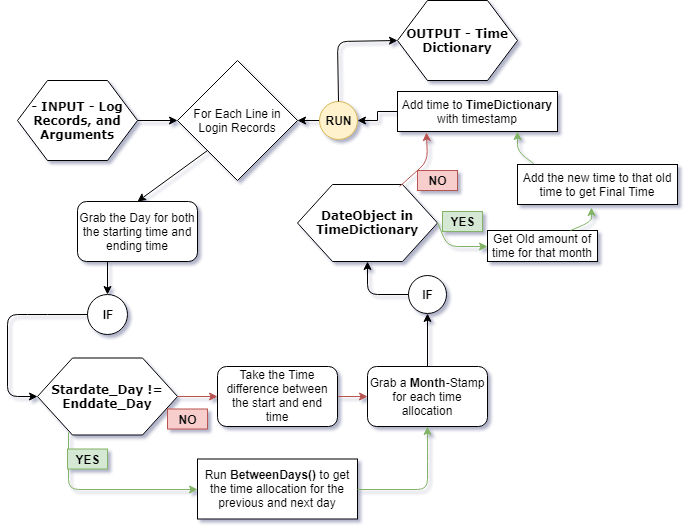

The diagram above was exported from draw.io. Its source (the exported page's mxGraphModel, read from the mxfile embedded in the PNG):
<mxGraphModel dx="1010" dy="510" grid="1" gridSize="10" guides="1" tooltips="1" connect="1" arrows="1" fold="1" page="1" pageScale="1" pageWidth="1100" pageHeight="850" background="#ffffff" math="0" shadow="0">
  <root>
    <mxCell id="0" />
    <mxCell id="1" parent="0" />
    <mxCell id="17ea667e15c223fc-1" value="- INPUT - Log Records, and Arguments&lt;br&gt;" style="shape=hexagon;perimeter=hexagonPerimeter;whiteSpace=wrap;html=1;rounded=0;shadow=0;labelBackgroundColor=none;strokeColor=#000000;strokeWidth=1;fillColor=#ffffff;fontFamily=Verdana;fontSize=12;fontColor=#000000;align=center;fontStyle=1" parent="1" vertex="1">
      <mxGeometry x="30" y="89" width="120" height="80" as="geometry" />
    </mxCell>
    <mxCell id="_BRbhqo3mPHj5snfFBLH-45" value="For Each Line in Login Records" style="rhombus;whiteSpace=wrap;html=1;" vertex="1" parent="1">
      <mxGeometry x="190" y="69" width="120" height="120" as="geometry" />
    </mxCell>
    <mxCell id="_BRbhqo3mPHj5snfFBLH-46" value="" style="endArrow=classic;html=1;exitX=1;exitY=0.5;exitDx=0;exitDy=0;entryX=0;entryY=0.5;entryDx=0;entryDy=0;" edge="1" parent="1" source="17ea667e15c223fc-1" target="_BRbhqo3mPHj5snfFBLH-45">
      <mxGeometry width="50" height="50" relative="1" as="geometry">
        <mxPoint x="200" y="210" as="sourcePoint" />
        <mxPoint x="250" y="160" as="targetPoint" />
      </mxGeometry>
    </mxCell>
    <mxCell id="_BRbhqo3mPHj5snfFBLH-47" value="" style="endArrow=classic;html=1;exitX=0;exitY=1;exitDx=0;exitDy=0;entryX=0.5;entryY=0;entryDx=0;entryDy=0;" edge="1" parent="1" source="_BRbhqo3mPHj5snfFBLH-45" target="_BRbhqo3mPHj5snfFBLH-48">
      <mxGeometry width="50" height="50" relative="1" as="geometry">
        <mxPoint x="200" y="270" as="sourcePoint" />
        <mxPoint x="160" y="210" as="targetPoint" />
      </mxGeometry>
    </mxCell>
    <mxCell id="_BRbhqo3mPHj5snfFBLH-48" value="&lt;span style=&quot;font-weight: normal&quot;&gt;Grab the Day for both the starting time and ending time&lt;/span&gt;" style="rounded=1;whiteSpace=wrap;html=1;fontStyle=1" vertex="1" parent="1">
      <mxGeometry x="90" y="210" width="120" height="60" as="geometry" />
    </mxCell>
    <mxCell id="_BRbhqo3mPHj5snfFBLH-49" value="&lt;b&gt;IF&lt;br&gt;&lt;/b&gt;" style="ellipse;whiteSpace=wrap;html=1;aspect=fixed;" vertex="1" parent="1">
      <mxGeometry x="100" y="302.5" width="40" height="40" as="geometry" />
    </mxCell>
    <mxCell id="_BRbhqo3mPHj5snfFBLH-52" value="Stardate_Day != Enddate_Day&lt;br&gt;" style="shape=hexagon;perimeter=hexagonPerimeter;whiteSpace=wrap;html=1;rounded=0;shadow=0;labelBackgroundColor=none;strokeColor=#000000;strokeWidth=1;fillColor=#ffffff;fontFamily=Verdana;fontSize=12;fontColor=#000000;align=center;fontStyle=1" vertex="1" parent="1">
      <mxGeometry x="50" y="366.5" width="140" height="77" as="geometry" />
    </mxCell>
    <mxCell id="_BRbhqo3mPHj5snfFBLH-53" value="" style="endArrow=classic;html=1;exitX=0;exitY=0.5;exitDx=0;exitDy=0;entryX=0;entryY=0.5;entryDx=0;entryDy=0;" edge="1" parent="1" source="_BRbhqo3mPHj5snfFBLH-49" target="_BRbhqo3mPHj5snfFBLH-52">
      <mxGeometry width="50" height="50" relative="1" as="geometry">
        <mxPoint x="40" y="400" as="sourcePoint" />
        <mxPoint x="90" y="350" as="targetPoint" />
        <Array as="points">
          <mxPoint x="50" y="323" />
          <mxPoint x="20" y="323" />
          <mxPoint x="20" y="405" />
        </Array>
      </mxGeometry>
    </mxCell>
    <mxCell id="_BRbhqo3mPHj5snfFBLH-54" value="" style="endArrow=classic;html=1;exitX=0.25;exitY=1;exitDx=0;exitDy=0;entryX=0.5;entryY=0;entryDx=0;entryDy=0;" edge="1" parent="1" source="_BRbhqo3mPHj5snfFBLH-48" target="_BRbhqo3mPHj5snfFBLH-49">
      <mxGeometry width="50" height="50" relative="1" as="geometry">
        <mxPoint x="150" y="340" as="sourcePoint" />
        <mxPoint x="200" y="290" as="targetPoint" />
      </mxGeometry>
    </mxCell>
    <mxCell id="_BRbhqo3mPHj5snfFBLH-55" value="" style="endArrow=classic;html=1;exitX=0.223;exitY=0.97;exitDx=0;exitDy=0;exitPerimeter=0;entryX=0;entryY=0.5;entryDx=0;entryDy=0;fillColor=#d5e8d4;strokeColor=#82b366;" edge="1" parent="1" source="_BRbhqo3mPHj5snfFBLH-52" target="_BRbhqo3mPHj5snfFBLH-64">
      <mxGeometry width="50" height="50" relative="1" as="geometry">
        <mxPoint x="10" y="590" as="sourcePoint" />
        <mxPoint x="60" y="490" as="targetPoint" />
        <Array as="points">
          <mxPoint x="81" y="498" />
        </Array>
      </mxGeometry>
    </mxCell>
    <mxCell id="_BRbhqo3mPHj5snfFBLH-57" value="&lt;b&gt;YES&lt;/b&gt;" style="text;html=1;strokeColor=#82b366;fillColor=#d5e8d4;align=center;verticalAlign=middle;whiteSpace=wrap;rounded=0;" vertex="1" parent="1">
      <mxGeometry x="80" y="457.5" width="40" height="20" as="geometry" />
    </mxCell>
    <mxCell id="_BRbhqo3mPHj5snfFBLH-59" value="&lt;b&gt;NO&lt;/b&gt;" style="text;html=1;strokeColor=#b85450;fillColor=#f8cecc;align=center;verticalAlign=middle;whiteSpace=wrap;rounded=0;" vertex="1" parent="1">
      <mxGeometry x="180" y="417.5" width="40" height="20" as="geometry" />
    </mxCell>
    <mxCell id="_BRbhqo3mPHj5snfFBLH-60" value="" style="endArrow=classic;html=1;exitX=1;exitY=0.5;exitDx=0;exitDy=0;entryX=0;entryY=0.5;entryDx=0;entryDy=0;fillColor=#f8cecc;strokeColor=#b85450;" edge="1" parent="1" source="_BRbhqo3mPHj5snfFBLH-52" target="_BRbhqo3mPHj5snfFBLH-61">
      <mxGeometry width="50" height="50" relative="1" as="geometry">
        <mxPoint x="200" y="410" as="sourcePoint" />
        <mxPoint x="230" y="405" as="targetPoint" />
      </mxGeometry>
    </mxCell>
    <mxCell id="_BRbhqo3mPHj5snfFBLH-63" value="" style="edgeStyle=orthogonalEdgeStyle;rounded=0;orthogonalLoop=1;jettySize=auto;html=1;fillColor=#f8cecc;strokeColor=#b85450;" edge="1" parent="1" source="_BRbhqo3mPHj5snfFBLH-61" target="_BRbhqo3mPHj5snfFBLH-62">
      <mxGeometry relative="1" as="geometry" />
    </mxCell>
    <mxCell id="_BRbhqo3mPHj5snfFBLH-61" value="&lt;span style=&quot;font-weight: normal&quot;&gt;Take the Time difference between the start and end time&lt;/span&gt;" style="rounded=1;whiteSpace=wrap;html=1;fontStyle=1" vertex="1" parent="1">
      <mxGeometry x="230" y="375" width="120" height="60" as="geometry" />
    </mxCell>
    <mxCell id="_BRbhqo3mPHj5snfFBLH-62" value="&lt;span style=&quot;font-weight: normal&quot;&gt;Grab a &lt;/span&gt;Month&lt;span style=&quot;font-weight: normal&quot;&gt;-Stamp for each time allocation&lt;/span&gt;" style="rounded=1;whiteSpace=wrap;html=1;fontStyle=1" vertex="1" parent="1">
      <mxGeometry x="380" y="375" width="120" height="60" as="geometry" />
    </mxCell>
    <mxCell id="_BRbhqo3mPHj5snfFBLH-64" value="Run &lt;b&gt;BetweenDays()&lt;/b&gt;&amp;nbsp;to get the time allocation for the previous and next day" style="rounded=0;whiteSpace=wrap;html=1;" vertex="1" parent="1">
      <mxGeometry x="210" y="467.5" width="160" height="60" as="geometry" />
    </mxCell>
    <mxCell id="_BRbhqo3mPHj5snfFBLH-68" value="" style="endArrow=classic;html=1;exitX=1;exitY=0.5;exitDx=0;exitDy=0;fillColor=#d5e8d4;strokeColor=#82b366;entryX=0.5;entryY=1;entryDx=0;entryDy=0;" edge="1" parent="1" source="_BRbhqo3mPHj5snfFBLH-64" target="_BRbhqo3mPHj5snfFBLH-62">
      <mxGeometry width="50" height="50" relative="1" as="geometry">
        <mxPoint x="420" y="540" as="sourcePoint" />
        <mxPoint x="520" y="330" as="targetPoint" />
        <Array as="points">
          <mxPoint x="440" y="498" />
          <mxPoint x="440" y="460" />
        </Array>
      </mxGeometry>
    </mxCell>
    <mxCell id="_BRbhqo3mPHj5snfFBLH-71" value="&lt;b&gt;IF&lt;br&gt;&lt;/b&gt;" style="ellipse;whiteSpace=wrap;html=1;aspect=fixed;" vertex="1" parent="1">
      <mxGeometry x="421" y="283.5" width="38" height="38" as="geometry" />
    </mxCell>
    <mxCell id="_BRbhqo3mPHj5snfFBLH-73" value="" style="endArrow=classic;html=1;exitX=0.5;exitY=0;exitDx=0;exitDy=0;entryX=0.5;entryY=1;entryDx=0;entryDy=0;" edge="1" parent="1" source="_BRbhqo3mPHj5snfFBLH-62" target="_BRbhqo3mPHj5snfFBLH-71">
      <mxGeometry width="50" height="50" relative="1" as="geometry">
        <mxPoint x="490" y="370" as="sourcePoint" />
        <mxPoint x="540" y="320" as="targetPoint" />
      </mxGeometry>
    </mxCell>
    <mxCell id="_BRbhqo3mPHj5snfFBLH-74" value="DateObject in TimeDictionary" style="shape=hexagon;perimeter=hexagonPerimeter;whiteSpace=wrap;html=1;rounded=0;shadow=0;labelBackgroundColor=none;strokeColor=#000000;strokeWidth=1;fillColor=#ffffff;fontFamily=Verdana;fontSize=12;fontColor=#000000;align=center;fontStyle=1" vertex="1" parent="1">
      <mxGeometry x="310" y="193" width="140" height="77" as="geometry" />
    </mxCell>
    <mxCell id="_BRbhqo3mPHj5snfFBLH-76" value="" style="endArrow=classic;html=1;exitX=0;exitY=0.5;exitDx=0;exitDy=0;entryX=0.5;entryY=1;entryDx=0;entryDy=0;" edge="1" parent="1" source="_BRbhqo3mPHj5snfFBLH-71" target="_BRbhqo3mPHj5snfFBLH-74">
      <mxGeometry width="50" height="50" relative="1" as="geometry">
        <mxPoint x="450" y="385" as="sourcePoint" />
        <mxPoint x="450" y="332" as="targetPoint" />
        <Array as="points">
          <mxPoint x="380" y="303" />
        </Array>
      </mxGeometry>
    </mxCell>
    <mxCell id="_BRbhqo3mPHj5snfFBLH-77" value="" style="endArrow=classic;html=1;exitX=1;exitY=0.5;exitDx=0;exitDy=0;fillColor=#d5e8d4;strokeColor=#82b366;entryX=0;entryY=0.5;entryDx=0;entryDy=0;" edge="1" parent="1" source="_BRbhqo3mPHj5snfFBLH-74" target="_BRbhqo3mPHj5snfFBLH-81">
      <mxGeometry width="50" height="50" relative="1" as="geometry">
        <mxPoint x="490" y="240" as="sourcePoint" />
        <mxPoint x="510" y="231" as="targetPoint" />
        <Array as="points">
          <mxPoint x="460" y="255" />
        </Array>
      </mxGeometry>
    </mxCell>
    <mxCell id="_BRbhqo3mPHj5snfFBLH-78" value="" style="endArrow=classic;html=1;exitX=0.726;exitY=0.023;exitDx=0;exitDy=0;exitPerimeter=0;fillColor=#f8cecc;strokeColor=#b85450;" edge="1" parent="1" source="_BRbhqo3mPHj5snfFBLH-74">
      <mxGeometry width="50" height="50" relative="1" as="geometry">
        <mxPoint x="430" y="170" as="sourcePoint" />
        <mxPoint x="439" y="141" as="targetPoint" />
        <Array as="points">
          <mxPoint x="440" y="170" />
        </Array>
      </mxGeometry>
    </mxCell>
    <mxCell id="_BRbhqo3mPHj5snfFBLH-79" value="&lt;b&gt;YES&lt;/b&gt;" style="text;html=1;strokeColor=#82b366;fillColor=#d5e8d4;align=center;verticalAlign=middle;whiteSpace=wrap;rounded=0;" vertex="1" parent="1">
      <mxGeometry x="455" y="220" width="40" height="20" as="geometry" />
    </mxCell>
    <mxCell id="_BRbhqo3mPHj5snfFBLH-80" value="&lt;b&gt;NO&lt;/b&gt;" style="text;html=1;strokeColor=#b85450;fillColor=#f8cecc;align=center;verticalAlign=middle;whiteSpace=wrap;rounded=0;" vertex="1" parent="1">
      <mxGeometry x="430" y="179" width="40" height="20" as="geometry" />
    </mxCell>
    <mxCell id="_BRbhqo3mPHj5snfFBLH-81" value="Get Old amount of time for that month" style="rounded=0;whiteSpace=wrap;html=1;" vertex="1" parent="1">
      <mxGeometry x="500" y="239" width="110" height="31" as="geometry" />
    </mxCell>
    <mxCell id="_BRbhqo3mPHj5snfFBLH-82" value="Add the new time to that old time to get Final Time" style="rounded=0;whiteSpace=wrap;html=1;" vertex="1" parent="1">
      <mxGeometry x="530" y="173" width="160" height="40" as="geometry" />
    </mxCell>
    <mxCell id="_BRbhqo3mPHj5snfFBLH-83" value="" style="endArrow=classic;html=1;exitX=0.75;exitY=0;exitDx=0;exitDy=0;entryX=0.46;entryY=1.065;entryDx=0;entryDy=0;entryPerimeter=0;fillColor=#d5e8d4;strokeColor=#82b366;" edge="1" parent="1" source="_BRbhqo3mPHj5snfFBLH-81" target="_BRbhqo3mPHj5snfFBLH-82">
      <mxGeometry width="50" height="50" relative="1" as="geometry">
        <mxPoint x="660" y="310" as="sourcePoint" />
        <mxPoint x="710" y="260" as="targetPoint" />
        <Array as="points">
          <mxPoint x="604" y="230" />
        </Array>
      </mxGeometry>
    </mxCell>
    <mxCell id="_BRbhqo3mPHj5snfFBLH-91" style="edgeStyle=orthogonalEdgeStyle;rounded=0;orthogonalLoop=1;jettySize=auto;html=1;exitX=0;exitY=0.5;exitDx=0;exitDy=0;" edge="1" parent="1" source="_BRbhqo3mPHj5snfFBLH-85" target="_BRbhqo3mPHj5snfFBLH-90">
      <mxGeometry relative="1" as="geometry" />
    </mxCell>
    <mxCell id="_BRbhqo3mPHj5snfFBLH-85" value="Add time to &lt;b&gt;TimeDictionary &lt;/b&gt;with timestamp" style="rounded=0;whiteSpace=wrap;html=1;" vertex="1" parent="1">
      <mxGeometry x="410" y="100" width="160" height="40" as="geometry" />
    </mxCell>
    <mxCell id="_BRbhqo3mPHj5snfFBLH-87" value="" style="endArrow=classic;html=1;exitX=0.1;exitY=-0.035;exitDx=0;exitDy=0;entryX=0.75;entryY=1;entryDx=0;entryDy=0;fillColor=#d5e8d4;strokeColor=#82b366;exitPerimeter=0;" edge="1" parent="1" source="_BRbhqo3mPHj5snfFBLH-82" target="_BRbhqo3mPHj5snfFBLH-85">
      <mxGeometry width="50" height="50" relative="1" as="geometry">
        <mxPoint x="593" y="249" as="sourcePoint" />
        <mxPoint x="614" y="226" as="targetPoint" />
        <Array as="points">
          <mxPoint x="530" y="160" />
        </Array>
      </mxGeometry>
    </mxCell>
    <mxCell id="_BRbhqo3mPHj5snfFBLH-92" style="edgeStyle=orthogonalEdgeStyle;rounded=0;orthogonalLoop=1;jettySize=auto;html=1;exitX=0;exitY=0.5;exitDx=0;exitDy=0;entryX=1;entryY=0.5;entryDx=0;entryDy=0;" edge="1" parent="1" source="_BRbhqo3mPHj5snfFBLH-90" target="_BRbhqo3mPHj5snfFBLH-45">
      <mxGeometry relative="1" as="geometry" />
    </mxCell>
    <mxCell id="_BRbhqo3mPHj5snfFBLH-90" value="&lt;b&gt;RUN&lt;br&gt;&lt;/b&gt;" style="ellipse;whiteSpace=wrap;html=1;aspect=fixed;fillColor=#fff2cc;strokeColor=#d6b656;" vertex="1" parent="1">
      <mxGeometry x="332" y="110" width="38" height="38" as="geometry" />
    </mxCell>
    <mxCell id="_BRbhqo3mPHj5snfFBLH-93" value="" style="endArrow=classic;html=1;exitX=0.5;exitY=0;exitDx=0;exitDy=0;entryX=0;entryY=0.5;entryDx=0;entryDy=0;" edge="1" parent="1" source="_BRbhqo3mPHj5snfFBLH-90" target="_BRbhqo3mPHj5snfFBLH-94">
      <mxGeometry width="50" height="50" relative="1" as="geometry">
        <mxPoint x="370" y="70" as="sourcePoint" />
        <mxPoint x="420" y="50" as="targetPoint" />
        <Array as="points">
          <mxPoint x="350" y="50" />
        </Array>
      </mxGeometry>
    </mxCell>
    <mxCell id="_BRbhqo3mPHj5snfFBLH-94" value="OUTPUT - Time Dictionary&lt;br&gt;" style="shape=hexagon;perimeter=hexagonPerimeter;whiteSpace=wrap;html=1;rounded=0;shadow=0;labelBackgroundColor=none;strokeColor=#000000;strokeWidth=1;fillColor=#ffffff;fontFamily=Verdana;fontSize=12;fontColor=#000000;align=center;fontStyle=1" vertex="1" parent="1">
      <mxGeometry x="410" y="9" width="120" height="80" as="geometry" />
    </mxCell>
  </root>
</mxGraphModel>